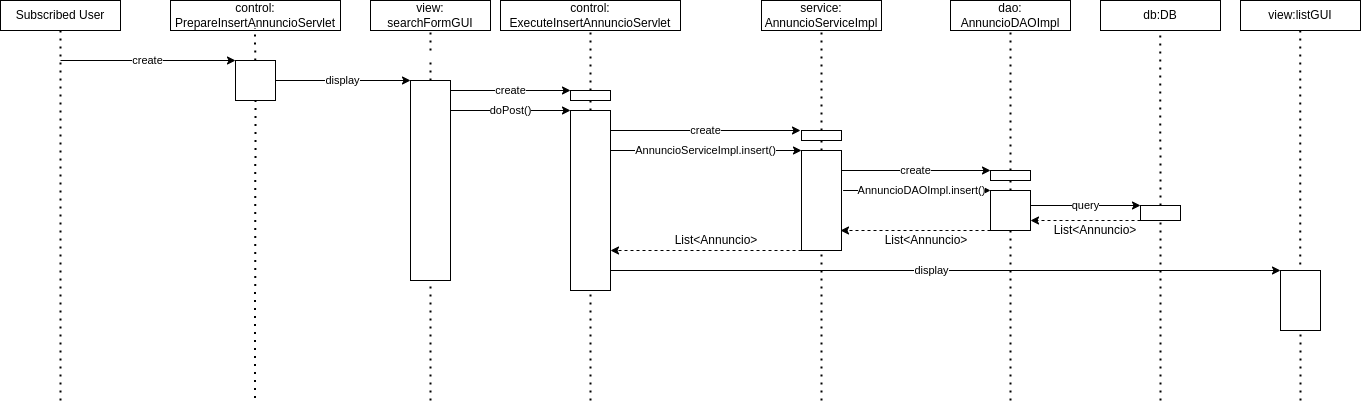

The diagram above was exported from draw.io. Its source (the exported page's mxGraphModel, read from the mxfile embedded in the PNG):
<mxGraphModel dx="1548" dy="914" grid="1" gridSize="10" guides="1" tooltips="1" connect="1" arrows="1" fold="1" page="1" pageScale="1" pageWidth="827" pageHeight="1169" math="0" shadow="0">
  <root>
    <mxCell id="0" />
    <mxCell id="1" parent="0" />
    <mxCell id="VtlaF5MG_-lMsGdUzaCt-1" value="Subscribed User" style="rounded=0;whiteSpace=wrap;html=1;" parent="1" vertex="1">
      <mxGeometry x="10" y="10" width="120" height="30" as="geometry" />
    </mxCell>
    <mxCell id="VtlaF5MG_-lMsGdUzaCt-2" value="control:&lt;br&gt;ExecuteInsertAnnuncioServlet" style="rounded=0;whiteSpace=wrap;html=1;" parent="1" vertex="1">
      <mxGeometry x="510" y="10" width="180" height="30" as="geometry" />
    </mxCell>
    <mxCell id="VtlaF5MG_-lMsGdUzaCt-3" value="service:&lt;br&gt;AnnuncioServiceImpl" style="rounded=0;whiteSpace=wrap;html=1;" parent="1" vertex="1">
      <mxGeometry x="771" y="10" width="120" height="30" as="geometry" />
    </mxCell>
    <mxCell id="VtlaF5MG_-lMsGdUzaCt-5" value="dao:&lt;br&gt;AnnuncioDAOImpl" style="rounded=0;whiteSpace=wrap;html=1;" parent="1" vertex="1">
      <mxGeometry x="960" y="10" width="120" height="30" as="geometry" />
    </mxCell>
    <mxCell id="VtlaF5MG_-lMsGdUzaCt-18" value="" style="endArrow=none;dashed=1;html=1;dashPattern=1 3;strokeWidth=2;rounded=0;entryX=0.5;entryY=1;entryDx=0;entryDy=0;" parent="1" target="VtlaF5MG_-lMsGdUzaCt-1" edge="1">
      <mxGeometry width="50" height="50" relative="1" as="geometry">
        <mxPoint x="70" y="410" as="sourcePoint" />
        <mxPoint x="440" y="270" as="targetPoint" />
      </mxGeometry>
    </mxCell>
    <mxCell id="VtlaF5MG_-lMsGdUzaCt-19" value="" style="endArrow=none;dashed=1;html=1;dashPattern=1 3;strokeWidth=2;rounded=0;entryX=0.5;entryY=1;entryDx=0;entryDy=0;startArrow=none;" parent="1" source="riX8xqJR38aTdrWO9w7w-17" target="VtlaF5MG_-lMsGdUzaCt-2" edge="1">
      <mxGeometry width="50" height="50" relative="1" as="geometry">
        <mxPoint x="600" y="410" as="sourcePoint" />
        <mxPoint x="390" y="50" as="targetPoint" />
      </mxGeometry>
    </mxCell>
    <mxCell id="VtlaF5MG_-lMsGdUzaCt-20" value="" style="endArrow=none;dashed=1;html=1;dashPattern=1 3;strokeWidth=2;rounded=0;entryX=0.5;entryY=1;entryDx=0;entryDy=0;startArrow=none;" parent="1" target="VtlaF5MG_-lMsGdUzaCt-3" edge="1">
      <mxGeometry width="50" height="50" relative="1" as="geometry">
        <mxPoint x="831" y="140" as="sourcePoint" />
        <mxPoint x="411" y="60" as="targetPoint" />
      </mxGeometry>
    </mxCell>
    <mxCell id="VtlaF5MG_-lMsGdUzaCt-21" value="" style="endArrow=none;dashed=1;html=1;dashPattern=1 3;strokeWidth=2;rounded=0;entryX=0.5;entryY=1;entryDx=0;entryDy=0;startArrow=none;" parent="1" source="Tm25fi5NjHUagHvgFCc--30" target="VtlaF5MG_-lMsGdUzaCt-5" edge="1">
      <mxGeometry width="50" height="50" relative="1" as="geometry">
        <mxPoint x="930" y="410" as="sourcePoint" />
        <mxPoint x="400" y="70" as="targetPoint" />
      </mxGeometry>
    </mxCell>
    <mxCell id="VtlaF5MG_-lMsGdUzaCt-22" value="create" style="endArrow=classic;html=1;rounded=0;strokeWidth=1;" parent="1" edge="1">
      <mxGeometry width="50" height="50" relative="1" as="geometry">
        <mxPoint x="620" y="140" as="sourcePoint" />
        <mxPoint x="810" y="140" as="targetPoint" />
      </mxGeometry>
    </mxCell>
    <mxCell id="VtlaF5MG_-lMsGdUzaCt-23" value="" style="rounded=0;whiteSpace=wrap;html=1;" parent="1" vertex="1">
      <mxGeometry x="811" y="160" width="40" height="100" as="geometry" />
    </mxCell>
    <mxCell id="VtlaF5MG_-lMsGdUzaCt-24" value="" style="endArrow=none;dashed=1;html=1;dashPattern=1 3;strokeWidth=2;rounded=0;entryX=0.5;entryY=1;entryDx=0;entryDy=0;" parent="1" target="VtlaF5MG_-lMsGdUzaCt-23" edge="1">
      <mxGeometry width="50" height="50" relative="1" as="geometry">
        <mxPoint x="831" y="410" as="sourcePoint" />
        <mxPoint x="781" y="40" as="targetPoint" />
      </mxGeometry>
    </mxCell>
    <mxCell id="VtlaF5MG_-lMsGdUzaCt-25" value="AnnuncioServiceImpl.insert()" style="endArrow=classic;html=1;rounded=0;strokeWidth=1;entryX=0;entryY=0;entryDx=0;entryDy=0;" parent="1" target="VtlaF5MG_-lMsGdUzaCt-23" edge="1">
      <mxGeometry width="50" height="50" relative="1" as="geometry">
        <mxPoint x="620" y="160" as="sourcePoint" />
        <mxPoint x="700" y="250" as="targetPoint" />
        <mxPoint as="offset" />
      </mxGeometry>
    </mxCell>
    <mxCell id="VtlaF5MG_-lMsGdUzaCt-26" value="create" style="endArrow=classic;html=1;rounded=0;strokeWidth=1;entryX=0;entryY=0;entryDx=0;entryDy=0;" parent="1" target="Tm25fi5NjHUagHvgFCc--30" edge="1">
      <mxGeometry width="50" height="50" relative="1" as="geometry">
        <mxPoint x="851" y="180" as="sourcePoint" />
        <mxPoint x="950" y="180" as="targetPoint" />
      </mxGeometry>
    </mxCell>
    <mxCell id="VtlaF5MG_-lMsGdUzaCt-27" value="" style="rounded=0;whiteSpace=wrap;html=1;" parent="1" vertex="1">
      <mxGeometry x="1000" y="200" width="40" height="40" as="geometry" />
    </mxCell>
    <mxCell id="VtlaF5MG_-lMsGdUzaCt-28" value="" style="endArrow=none;dashed=1;html=1;dashPattern=1 3;strokeWidth=2;rounded=0;entryX=0.5;entryY=1;entryDx=0;entryDy=0;" parent="1" target="VtlaF5MG_-lMsGdUzaCt-27" edge="1">
      <mxGeometry width="50" height="50" relative="1" as="geometry">
        <mxPoint x="1020" y="410" as="sourcePoint" />
        <mxPoint x="930" y="40" as="targetPoint" />
      </mxGeometry>
    </mxCell>
    <mxCell id="VtlaF5MG_-lMsGdUzaCt-29" value="AnnuncioDAOImpl.insert()" style="endArrow=classic;html=1;rounded=0;strokeWidth=1;entryX=0;entryY=0;entryDx=0;entryDy=0;exitX=1.04;exitY=0.4;exitDx=0;exitDy=0;exitPerimeter=0;" parent="1" source="VtlaF5MG_-lMsGdUzaCt-23" target="VtlaF5MG_-lMsGdUzaCt-27" edge="1">
      <mxGeometry x="0.0769" width="50" height="50" relative="1" as="geometry">
        <mxPoint x="801" y="210" as="sourcePoint" />
        <mxPoint x="981" y="210" as="targetPoint" />
        <mxPoint as="offset" />
      </mxGeometry>
    </mxCell>
    <mxCell id="VtlaF5MG_-lMsGdUzaCt-31" value="" style="rounded=0;whiteSpace=wrap;html=1;" parent="1" vertex="1">
      <mxGeometry x="580" y="120" width="40" height="180" as="geometry" />
    </mxCell>
    <mxCell id="VtlaF5MG_-lMsGdUzaCt-34" value="" style="endArrow=none;dashed=1;html=1;dashPattern=1 3;strokeWidth=2;rounded=0;entryX=0.5;entryY=1;entryDx=0;entryDy=0;" parent="1" target="VtlaF5MG_-lMsGdUzaCt-31" edge="1">
      <mxGeometry width="50" height="50" relative="1" as="geometry">
        <mxPoint x="600" y="410" as="sourcePoint" />
        <mxPoint x="600" y="40" as="targetPoint" />
      </mxGeometry>
    </mxCell>
    <mxCell id="Tm25fi5NjHUagHvgFCc--1" value="view:&lt;br&gt;searchFormGUI" style="rounded=0;whiteSpace=wrap;html=1;" parent="1" vertex="1">
      <mxGeometry x="380" y="10" width="120" height="30" as="geometry" />
    </mxCell>
    <mxCell id="Tm25fi5NjHUagHvgFCc--2" value="" style="endArrow=none;dashed=1;html=1;dashPattern=1 3;strokeWidth=2;rounded=0;entryX=0.5;entryY=1;entryDx=0;entryDy=0;startArrow=none;" parent="1" edge="1">
      <mxGeometry width="50" height="50" relative="1" as="geometry">
        <mxPoint x="440" y="60" as="sourcePoint" />
        <mxPoint x="440" y="39.999999999999886" as="targetPoint" />
      </mxGeometry>
    </mxCell>
    <mxCell id="Tm25fi5NjHUagHvgFCc--6" value="" style="endArrow=none;dashed=1;html=1;dashPattern=1 3;strokeWidth=2;rounded=0;entryX=0.5;entryY=1;entryDx=0;entryDy=0;startArrow=none;" parent="1" source="Tm25fi5NjHUagHvgFCc--13" edge="1">
      <mxGeometry width="50" height="50" relative="1" as="geometry">
        <mxPoint x="440" y="410.0000000000001" as="sourcePoint" />
        <mxPoint x="440" y="70" as="targetPoint" />
      </mxGeometry>
    </mxCell>
    <mxCell id="Tm25fi5NjHUagHvgFCc--9" value="control:&lt;br&gt;PrepareInsertAnnuncioServlet" style="rounded=0;whiteSpace=wrap;html=1;" parent="1" vertex="1">
      <mxGeometry x="180" y="10" width="170" height="30" as="geometry" />
    </mxCell>
    <mxCell id="Tm25fi5NjHUagHvgFCc--12" value="display" style="endArrow=classic;html=1;rounded=0;strokeWidth=1;exitX=1;exitY=0.5;exitDx=0;exitDy=0;entryX=0;entryY=0;entryDx=0;entryDy=0;" parent="1" edge="1" target="Tm25fi5NjHUagHvgFCc--13" source="riX8xqJR38aTdrWO9w7w-11">
      <mxGeometry width="50" height="50" relative="1" as="geometry">
        <mxPoint x="229.99999999999977" y="90.02999999999997" as="sourcePoint" />
        <mxPoint x="330" y="90" as="targetPoint" />
      </mxGeometry>
    </mxCell>
    <mxCell id="Tm25fi5NjHUagHvgFCc--15" value="view:listGUI" style="rounded=0;whiteSpace=wrap;html=1;" parent="1" vertex="1">
      <mxGeometry x="1250" y="10" width="120" height="30" as="geometry" />
    </mxCell>
    <mxCell id="Tm25fi5NjHUagHvgFCc--16" value="" style="endArrow=none;dashed=1;html=1;dashPattern=1 3;strokeWidth=2;rounded=0;entryX=0.5;entryY=1;entryDx=0;entryDy=0;" parent="1" edge="1">
      <mxGeometry width="50" height="50" relative="1" as="geometry">
        <mxPoint x="1310" y="410" as="sourcePoint" />
        <mxPoint x="1309.6599999999999" y="39.999999999999886" as="targetPoint" />
      </mxGeometry>
    </mxCell>
    <mxCell id="Tm25fi5NjHUagHvgFCc--17" value="display" style="endArrow=classic;html=1;rounded=0;strokeWidth=1;entryX=0;entryY=0;entryDx=0;entryDy=0;" parent="1" target="Tm25fi5NjHUagHvgFCc--27" edge="1">
      <mxGeometry x="-0.0435" width="50" height="50" relative="1" as="geometry">
        <mxPoint x="620" y="280" as="sourcePoint" />
        <mxPoint x="1050" y="270" as="targetPoint" />
        <mxPoint x="1" as="offset" />
      </mxGeometry>
    </mxCell>
    <mxCell id="Tm25fi5NjHUagHvgFCc--19" value="db:DB" style="rounded=0;whiteSpace=wrap;html=1;" parent="1" vertex="1">
      <mxGeometry x="1110" y="10" width="120" height="30" as="geometry" />
    </mxCell>
    <mxCell id="Tm25fi5NjHUagHvgFCc--20" value="" style="endArrow=none;dashed=1;html=1;dashPattern=1 3;strokeWidth=2;rounded=0;entryX=0.5;entryY=1;entryDx=0;entryDy=0;startArrow=none;" parent="1" source="Tm25fi5NjHUagHvgFCc--22" edge="1">
      <mxGeometry width="50" height="50" relative="1" as="geometry">
        <mxPoint x="1170" y="410.0000000000001" as="sourcePoint" />
        <mxPoint x="1169.6599999999996" y="39.999999999999886" as="targetPoint" />
      </mxGeometry>
    </mxCell>
    <mxCell id="Tm25fi5NjHUagHvgFCc--21" value="query" style="endArrow=classic;html=1;rounded=0;strokeWidth=1;exitX=1.03;exitY=0.059;exitDx=0;exitDy=0;exitPerimeter=0;entryX=0;entryY=0;entryDx=0;entryDy=0;" parent="1" target="Tm25fi5NjHUagHvgFCc--22" edge="1">
      <mxGeometry width="50" height="50" relative="1" as="geometry">
        <mxPoint x="1039.9999999999998" y="214.99999999999997" as="sourcePoint" />
        <mxPoint x="1140" y="215.31" as="targetPoint" />
      </mxGeometry>
    </mxCell>
    <mxCell id="Tm25fi5NjHUagHvgFCc--22" value="" style="rounded=0;whiteSpace=wrap;html=1;" parent="1" vertex="1">
      <mxGeometry x="1150" y="215" width="40" height="15" as="geometry" />
    </mxCell>
    <mxCell id="Tm25fi5NjHUagHvgFCc--25" value="" style="endArrow=none;dashed=1;html=1;dashPattern=1 3;strokeWidth=2;rounded=0;entryX=0.5;entryY=1;entryDx=0;entryDy=0;" parent="1" target="Tm25fi5NjHUagHvgFCc--22" edge="1">
      <mxGeometry width="50" height="50" relative="1" as="geometry">
        <mxPoint x="1170" y="410.0000000000001" as="sourcePoint" />
        <mxPoint x="1169.6599999999996" y="39.999999999999886" as="targetPoint" />
      </mxGeometry>
    </mxCell>
    <mxCell id="Tm25fi5NjHUagHvgFCc--27" value="" style="rounded=0;whiteSpace=wrap;html=1;" parent="1" vertex="1">
      <mxGeometry x="1290" y="280" width="40" height="60" as="geometry" />
    </mxCell>
    <mxCell id="Tm25fi5NjHUagHvgFCc--29" value="" style="endArrow=none;dashed=1;html=1;dashPattern=1 3;strokeWidth=2;rounded=0;entryX=0.5;entryY=1;entryDx=0;entryDy=0;startArrow=none;" parent="1" source="VtlaF5MG_-lMsGdUzaCt-23" edge="1">
      <mxGeometry width="50" height="50" relative="1" as="geometry">
        <mxPoint x="830.9999999999998" y="160" as="sourcePoint" />
        <mxPoint x="831" y="150" as="targetPoint" />
      </mxGeometry>
    </mxCell>
    <mxCell id="Tm25fi5NjHUagHvgFCc--30" value="" style="rounded=0;whiteSpace=wrap;html=1;" parent="1" vertex="1">
      <mxGeometry x="1000" y="180" width="40" height="10" as="geometry" />
    </mxCell>
    <mxCell id="Tm25fi5NjHUagHvgFCc--31" value="" style="endArrow=none;dashed=1;html=1;dashPattern=1 3;strokeWidth=2;rounded=0;entryX=0.5;entryY=1;entryDx=0;entryDy=0;startArrow=none;" parent="1" source="VtlaF5MG_-lMsGdUzaCt-27" target="Tm25fi5NjHUagHvgFCc--30" edge="1">
      <mxGeometry width="50" height="50" relative="1" as="geometry">
        <mxPoint x="1019.9999999999998" y="200" as="sourcePoint" />
        <mxPoint x="1019.9999999999998" y="40" as="targetPoint" />
      </mxGeometry>
    </mxCell>
    <mxCell id="Tm25fi5NjHUagHvgFCc--13" value="" style="rounded=0;whiteSpace=wrap;html=1;" parent="1" vertex="1">
      <mxGeometry x="420" y="90" width="40" height="200" as="geometry" />
    </mxCell>
    <mxCell id="Tm25fi5NjHUagHvgFCc--35" value="" style="endArrow=none;dashed=1;html=1;dashPattern=1 3;strokeWidth=2;rounded=0;entryX=0.5;entryY=1;entryDx=0;entryDy=0;" parent="1" target="Tm25fi5NjHUagHvgFCc--13" edge="1">
      <mxGeometry width="50" height="50" relative="1" as="geometry">
        <mxPoint x="440" y="410.0000000000001" as="sourcePoint" />
        <mxPoint x="440" y="70" as="targetPoint" />
      </mxGeometry>
    </mxCell>
    <mxCell id="Tm25fi5NjHUagHvgFCc--36" value="create" style="endArrow=classic;html=1;rounded=0;strokeWidth=1;entryX=0;entryY=0;entryDx=0;entryDy=0;" parent="1" edge="1" target="riX8xqJR38aTdrWO9w7w-11">
      <mxGeometry width="50" height="50" relative="1" as="geometry">
        <mxPoint x="70" y="70" as="sourcePoint" />
        <mxPoint x="200" y="70" as="targetPoint" />
      </mxGeometry>
    </mxCell>
    <mxCell id="riX8xqJR38aTdrWO9w7w-1" value="" style="endArrow=none;dashed=1;html=1;dashPattern=1 3;strokeWidth=2;rounded=0;entryX=0.5;entryY=1;entryDx=0;entryDy=0;startArrow=none;" edge="1" parent="1" source="riX8xqJR38aTdrWO9w7w-11">
      <mxGeometry width="50" height="50" relative="1" as="geometry">
        <mxPoint x="264.41" y="407.5" as="sourcePoint" />
        <mxPoint x="264.41" y="37.5" as="targetPoint" />
      </mxGeometry>
    </mxCell>
    <mxCell id="riX8xqJR38aTdrWO9w7w-2" value="create" style="endArrow=classic;html=1;rounded=0;strokeWidth=1;" edge="1" parent="1">
      <mxGeometry width="50" height="50" relative="1" as="geometry">
        <mxPoint x="460" y="100" as="sourcePoint" />
        <mxPoint x="580" y="100" as="targetPoint" />
      </mxGeometry>
    </mxCell>
    <mxCell id="riX8xqJR38aTdrWO9w7w-3" value="doPost()" style="endArrow=classic;html=1;rounded=0;strokeWidth=1;" edge="1" parent="1">
      <mxGeometry width="50" height="50" relative="1" as="geometry">
        <mxPoint x="460" y="120" as="sourcePoint" />
        <mxPoint x="580" y="120" as="targetPoint" />
      </mxGeometry>
    </mxCell>
    <mxCell id="riX8xqJR38aTdrWO9w7w-5" value="" style="endArrow=classic;html=1;rounded=0;dashed=1;entryX=1;entryY=0.75;entryDx=0;entryDy=0;exitX=0;exitY=1;exitDx=0;exitDy=0;" edge="1" parent="1" source="Tm25fi5NjHUagHvgFCc--22" target="VtlaF5MG_-lMsGdUzaCt-27">
      <mxGeometry width="50" height="50" relative="1" as="geometry">
        <mxPoint x="1150" y="240" as="sourcePoint" />
        <mxPoint x="1200" y="190" as="targetPoint" />
        <Array as="points">
          <mxPoint x="1110" y="230" />
        </Array>
      </mxGeometry>
    </mxCell>
    <mxCell id="riX8xqJR38aTdrWO9w7w-6" value="" style="endArrow=classic;html=1;rounded=0;dashed=1;entryX=0.975;entryY=0.8;entryDx=0;entryDy=0;entryPerimeter=0;" edge="1" parent="1" target="VtlaF5MG_-lMsGdUzaCt-23">
      <mxGeometry width="50" height="50" relative="1" as="geometry">
        <mxPoint x="1000" y="240" as="sourcePoint" />
        <mxPoint x="890" y="240" as="targetPoint" />
      </mxGeometry>
    </mxCell>
    <mxCell id="riX8xqJR38aTdrWO9w7w-7" value="" style="endArrow=classic;html=1;rounded=0;dashed=1;" edge="1" parent="1">
      <mxGeometry width="50" height="50" relative="1" as="geometry">
        <mxPoint x="811" y="260" as="sourcePoint" />
        <mxPoint x="620" y="260" as="targetPoint" />
      </mxGeometry>
    </mxCell>
    <mxCell id="riX8xqJR38aTdrWO9w7w-12" value="" style="rounded=0;whiteSpace=wrap;html=1;" vertex="1" parent="1">
      <mxGeometry x="811" y="140" width="40" height="10" as="geometry" />
    </mxCell>
    <mxCell id="riX8xqJR38aTdrWO9w7w-17" value="" style="rounded=0;whiteSpace=wrap;html=1;" vertex="1" parent="1">
      <mxGeometry x="580" y="100" width="40" height="10" as="geometry" />
    </mxCell>
    <mxCell id="riX8xqJR38aTdrWO9w7w-22" value="" style="endArrow=none;dashed=1;html=1;dashPattern=1 3;strokeWidth=2;rounded=0;entryX=0.5;entryY=1;entryDx=0;entryDy=0;startArrow=none;" edge="1" parent="1" source="VtlaF5MG_-lMsGdUzaCt-31" target="riX8xqJR38aTdrWO9w7w-17">
      <mxGeometry width="50" height="50" relative="1" as="geometry">
        <mxPoint x="600" y="120" as="sourcePoint" />
        <mxPoint x="600" y="40" as="targetPoint" />
      </mxGeometry>
    </mxCell>
    <mxCell id="riX8xqJR38aTdrWO9w7w-23" value="List&amp;lt;Annuncio&amp;gt;" style="text;html=1;strokeColor=none;fillColor=none;align=center;verticalAlign=middle;whiteSpace=wrap;rounded=0;" vertex="1" parent="1">
      <mxGeometry x="1060" y="230" width="90" height="20" as="geometry" />
    </mxCell>
    <mxCell id="riX8xqJR38aTdrWO9w7w-24" value="List&amp;lt;Annuncio&amp;gt;" style="text;html=1;strokeColor=none;fillColor=none;align=center;verticalAlign=middle;whiteSpace=wrap;rounded=0;" vertex="1" parent="1">
      <mxGeometry x="891" y="240" width="90" height="20" as="geometry" />
    </mxCell>
    <mxCell id="riX8xqJR38aTdrWO9w7w-25" value="List&amp;lt;Annuncio&amp;gt;" style="text;html=1;strokeColor=none;fillColor=none;align=center;verticalAlign=middle;whiteSpace=wrap;rounded=0;" vertex="1" parent="1">
      <mxGeometry x="681" y="240" width="90" height="20" as="geometry" />
    </mxCell>
    <mxCell id="riX8xqJR38aTdrWO9w7w-11" value="" style="rounded=0;whiteSpace=wrap;html=1;" vertex="1" parent="1">
      <mxGeometry x="245" y="70" width="40" height="40" as="geometry" />
    </mxCell>
    <mxCell id="riX8xqJR38aTdrWO9w7w-26" value="" style="endArrow=none;dashed=1;html=1;dashPattern=1 3;strokeWidth=2;rounded=0;entryX=0.5;entryY=1;entryDx=0;entryDy=0;" edge="1" parent="1" target="riX8xqJR38aTdrWO9w7w-11">
      <mxGeometry width="50" height="50" relative="1" as="geometry">
        <mxPoint x="264.4100000000001" y="407.4999999999998" as="sourcePoint" />
        <mxPoint x="264.4100000000001" y="37.5" as="targetPoint" />
      </mxGeometry>
    </mxCell>
  </root>
</mxGraphModel>